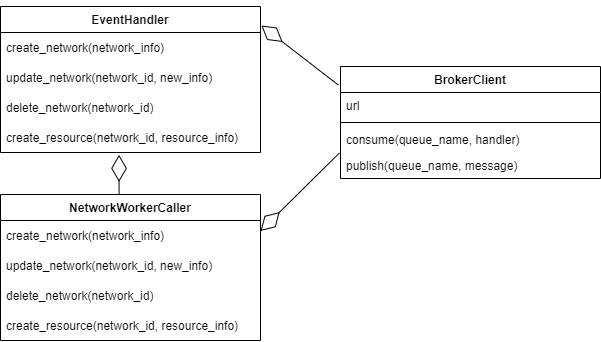

The diagram above was exported from draw.io. Its source (the exported page's mxGraphModel, read from the mxfile embedded in the PNG):
<mxGraphModel dx="1888" dy="489" grid="1" gridSize="10" guides="1" tooltips="1" connect="1" arrows="1" fold="1" page="1" pageScale="1" pageWidth="850" pageHeight="1100" math="0" shadow="0">
  <root>
    <mxCell id="SgpS1MmzREOaN1QenC8T-0" />
    <mxCell id="SgpS1MmzREOaN1QenC8T-1" parent="SgpS1MmzREOaN1QenC8T-0" />
    <mxCell id="tYk4x9pEGUIaP7qtsyRb-8" value="EventHandler" style="swimlane;fontStyle=1;align=center;verticalAlign=top;childLayout=stackLayout;horizontal=1;startSize=26;horizontalStack=0;resizeParent=1;resizeParentMax=0;resizeLast=0;collapsible=1;marginBottom=0;" vertex="1" parent="SgpS1MmzREOaN1QenC8T-1">
      <mxGeometry x="-240" y="210" width="260" height="146" as="geometry" />
    </mxCell>
    <mxCell id="tYk4x9pEGUIaP7qtsyRb-9" value="create_network(network_info)" style="text;strokeColor=none;fillColor=none;align=left;verticalAlign=middle;spacingLeft=4;spacingRight=4;overflow=hidden;points=[[0,0.5],[1,0.5]];portConstraint=eastwest;rotatable=0;" vertex="1" parent="tYk4x9pEGUIaP7qtsyRb-8">
      <mxGeometry y="26" width="260" height="30" as="geometry" />
    </mxCell>
    <mxCell id="tYk4x9pEGUIaP7qtsyRb-12" value="update_network(network_id, new_info)" style="text;strokeColor=none;fillColor=none;align=left;verticalAlign=middle;spacingLeft=4;spacingRight=4;overflow=hidden;points=[[0,0.5],[1,0.5]];portConstraint=eastwest;rotatable=0;" vertex="1" parent="tYk4x9pEGUIaP7qtsyRb-8">
      <mxGeometry y="56" width="260" height="30" as="geometry" />
    </mxCell>
    <mxCell id="tYk4x9pEGUIaP7qtsyRb-13" value="delete_network(network_id)" style="text;strokeColor=none;fillColor=none;align=left;verticalAlign=middle;spacingLeft=4;spacingRight=4;overflow=hidden;points=[[0,0.5],[1,0.5]];portConstraint=eastwest;rotatable=0;" vertex="1" parent="tYk4x9pEGUIaP7qtsyRb-8">
      <mxGeometry y="86" width="260" height="30" as="geometry" />
    </mxCell>
    <mxCell id="tYk4x9pEGUIaP7qtsyRb-14" value="create_resource(network_id, resource_info)" style="text;strokeColor=none;fillColor=none;align=left;verticalAlign=middle;spacingLeft=4;spacingRight=4;overflow=hidden;points=[[0,0.5],[1,0.5]];portConstraint=eastwest;rotatable=0;" vertex="1" parent="tYk4x9pEGUIaP7qtsyRb-8">
      <mxGeometry y="116" width="260" height="30" as="geometry" />
    </mxCell>
    <mxCell id="Qw5KdGK74vq9D1AcCPPe-4" value="BrokerClient" style="swimlane;fontStyle=1;align=center;verticalAlign=top;childLayout=stackLayout;horizontal=1;startSize=26;horizontalStack=0;resizeParent=1;resizeParentMax=0;resizeLast=0;collapsible=1;marginBottom=0;" vertex="1" parent="SgpS1MmzREOaN1QenC8T-1">
      <mxGeometry x="100" y="270" width="260" height="112" as="geometry" />
    </mxCell>
    <mxCell id="Qw5KdGK74vq9D1AcCPPe-5" value="url" style="text;strokeColor=none;fillColor=none;align=left;verticalAlign=top;spacingLeft=4;spacingRight=4;overflow=hidden;rotatable=0;points=[[0,0.5],[1,0.5]];portConstraint=eastwest;" vertex="1" parent="Qw5KdGK74vq9D1AcCPPe-4">
      <mxGeometry y="26" width="260" height="26" as="geometry" />
    </mxCell>
    <mxCell id="Qw5KdGK74vq9D1AcCPPe-6" value="" style="line;strokeWidth=1;fillColor=none;align=left;verticalAlign=middle;spacingTop=-1;spacingLeft=3;spacingRight=3;rotatable=0;labelPosition=right;points=[];portConstraint=eastwest;" vertex="1" parent="Qw5KdGK74vq9D1AcCPPe-4">
      <mxGeometry y="52" width="260" height="8" as="geometry" />
    </mxCell>
    <mxCell id="Qw5KdGK74vq9D1AcCPPe-7" value="consume(queue_name, handler)" style="text;strokeColor=none;fillColor=none;align=left;verticalAlign=top;spacingLeft=4;spacingRight=4;overflow=hidden;rotatable=0;points=[[0,0.5],[1,0.5]];portConstraint=eastwest;" vertex="1" parent="Qw5KdGK74vq9D1AcCPPe-4">
      <mxGeometry y="60" width="260" height="26" as="geometry" />
    </mxCell>
    <mxCell id="Qw5KdGK74vq9D1AcCPPe-8" value="publish(queue_name, message)" style="text;strokeColor=none;fillColor=none;align=left;verticalAlign=top;spacingLeft=4;spacingRight=4;overflow=hidden;rotatable=0;points=[[0,0.5],[1,0.5]];portConstraint=eastwest;" vertex="1" parent="Qw5KdGK74vq9D1AcCPPe-4">
      <mxGeometry y="86" width="260" height="26" as="geometry" />
    </mxCell>
    <mxCell id="Qw5KdGK74vq9D1AcCPPe-9" value="" style="endArrow=diamondThin;endFill=0;endSize=24;html=1;rounded=0;exitX=-0.008;exitY=0.166;exitDx=0;exitDy=0;entryX=1.003;entryY=0.13;entryDx=0;entryDy=0;entryPerimeter=0;exitPerimeter=0;" edge="1" parent="SgpS1MmzREOaN1QenC8T-1" source="Qw5KdGK74vq9D1AcCPPe-4" target="tYk4x9pEGUIaP7qtsyRb-8">
      <mxGeometry width="160" relative="1" as="geometry">
        <mxPoint x="329.48" y="164.97400000000005" as="sourcePoint" />
        <mxPoint x="20" y="257.98" as="targetPoint" />
      </mxGeometry>
    </mxCell>
    <mxCell id="Qw5KdGK74vq9D1AcCPPe-10" value="NetworkWorkerCaller" style="swimlane;fontStyle=1;align=center;verticalAlign=top;childLayout=stackLayout;horizontal=1;startSize=26;horizontalStack=0;resizeParent=1;resizeParentMax=0;resizeLast=0;collapsible=1;marginBottom=0;" vertex="1" parent="SgpS1MmzREOaN1QenC8T-1">
      <mxGeometry x="-240" y="398" width="260" height="146" as="geometry" />
    </mxCell>
    <mxCell id="h_w-1YJicHpGQyQgBCpH-0" value="create_network(network_info)" style="text;strokeColor=none;fillColor=none;align=left;verticalAlign=middle;spacingLeft=4;spacingRight=4;overflow=hidden;points=[[0,0.5],[1,0.5]];portConstraint=eastwest;rotatable=0;" vertex="1" parent="Qw5KdGK74vq9D1AcCPPe-10">
      <mxGeometry y="26" width="260" height="30" as="geometry" />
    </mxCell>
    <mxCell id="h_w-1YJicHpGQyQgBCpH-1" value="update_network(network_id, new_info)" style="text;strokeColor=none;fillColor=none;align=left;verticalAlign=middle;spacingLeft=4;spacingRight=4;overflow=hidden;points=[[0,0.5],[1,0.5]];portConstraint=eastwest;rotatable=0;" vertex="1" parent="Qw5KdGK74vq9D1AcCPPe-10">
      <mxGeometry y="56" width="260" height="30" as="geometry" />
    </mxCell>
    <mxCell id="h_w-1YJicHpGQyQgBCpH-2" value="delete_network(network_id)" style="text;strokeColor=none;fillColor=none;align=left;verticalAlign=middle;spacingLeft=4;spacingRight=4;overflow=hidden;points=[[0,0.5],[1,0.5]];portConstraint=eastwest;rotatable=0;" vertex="1" parent="Qw5KdGK74vq9D1AcCPPe-10">
      <mxGeometry y="86" width="260" height="30" as="geometry" />
    </mxCell>
    <mxCell id="h_w-1YJicHpGQyQgBCpH-3" value="create_resource(network_id, resource_info)" style="text;strokeColor=none;fillColor=none;align=left;verticalAlign=middle;spacingLeft=4;spacingRight=4;overflow=hidden;points=[[0,0.5],[1,0.5]];portConstraint=eastwest;rotatable=0;" vertex="1" parent="Qw5KdGK74vq9D1AcCPPe-10">
      <mxGeometry y="116" width="260" height="30" as="geometry" />
    </mxCell>
    <mxCell id="Qw5KdGK74vq9D1AcCPPe-11" value="" style="endArrow=diamondThin;endFill=0;endSize=24;html=1;rounded=0;exitX=-0.004;exitY=0.017;exitDx=0;exitDy=0;entryX=1;entryY=0.25;entryDx=0;entryDy=0;exitPerimeter=0;" edge="1" parent="SgpS1MmzREOaN1QenC8T-1" source="Qw5KdGK74vq9D1AcCPPe-8" target="Qw5KdGK74vq9D1AcCPPe-10">
      <mxGeometry width="160" relative="1" as="geometry">
        <mxPoint x="107.91999999999985" y="326.592" as="sourcePoint" />
        <mxPoint x="30" y="267.9800000000001" as="targetPoint" />
      </mxGeometry>
    </mxCell>
    <mxCell id="Qw5KdGK74vq9D1AcCPPe-12" value="" style="endArrow=diamondThin;endFill=0;endSize=24;html=1;rounded=0;exitX=0.456;exitY=0;exitDx=0;exitDy=0;entryX=0.456;entryY=1.079;entryDx=0;entryDy=0;entryPerimeter=0;exitPerimeter=0;" edge="1" parent="SgpS1MmzREOaN1QenC8T-1" source="Qw5KdGK74vq9D1AcCPPe-10">
      <mxGeometry width="160" relative="1" as="geometry">
        <mxPoint x="107.91999999999985" y="326.592" as="sourcePoint" />
        <mxPoint x="-121.44000000000005" y="358.37" as="targetPoint" />
      </mxGeometry>
    </mxCell>
  </root>
</mxGraphModel>